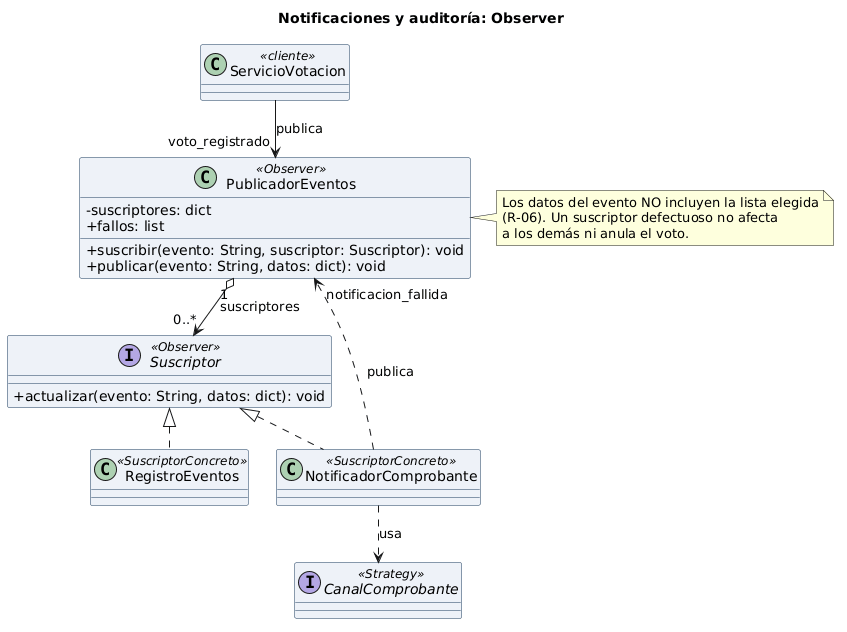

The diagram above was rendered by PlantUML. Its source (embedded in the PNG):
@startuml
skinparam classAttributeIconSize 0
skinparam shadowing false
skinparam defaultFontName Arial
skinparam classBackgroundColor #EEF2F8
skinparam classBorderColor #1A3A5C
skinparam nodesep 25
skinparam ranksep 40
title Notificaciones y auditoría: Observer
class ServicioVotacion <<cliente>>
class PublicadorEventos <<Observer>> {
  - suscriptores: dict
  + fallos: list
  + suscribir(evento: String, suscriptor: Suscriptor): void
  + publicar(evento: String, datos: dict): void
}
interface Suscriptor <<Observer>> {
  + actualizar(evento: String, datos: dict): void
}
class NotificadorComprobante <<SuscriptorConcreto>>
class RegistroEventos <<SuscriptorConcreto>>
interface CanalComprobante <<Strategy>>
ServicioVotacion --> PublicadorEventos : publica "voto_registrado"
PublicadorEventos "1" o--> "0..*" Suscriptor : suscriptores
Suscriptor <|.. NotificadorComprobante
Suscriptor <|.. RegistroEventos
NotificadorComprobante ..> CanalComprobante : usa
NotificadorComprobante ..> PublicadorEventos : publica "notificacion_fallida"
note right of PublicadorEventos
  Los datos del evento NO incluyen la lista elegida
  (R-06). Un suscriptor defectuoso no afecta
  a los demás ni anula el voto.
end note
@enduml